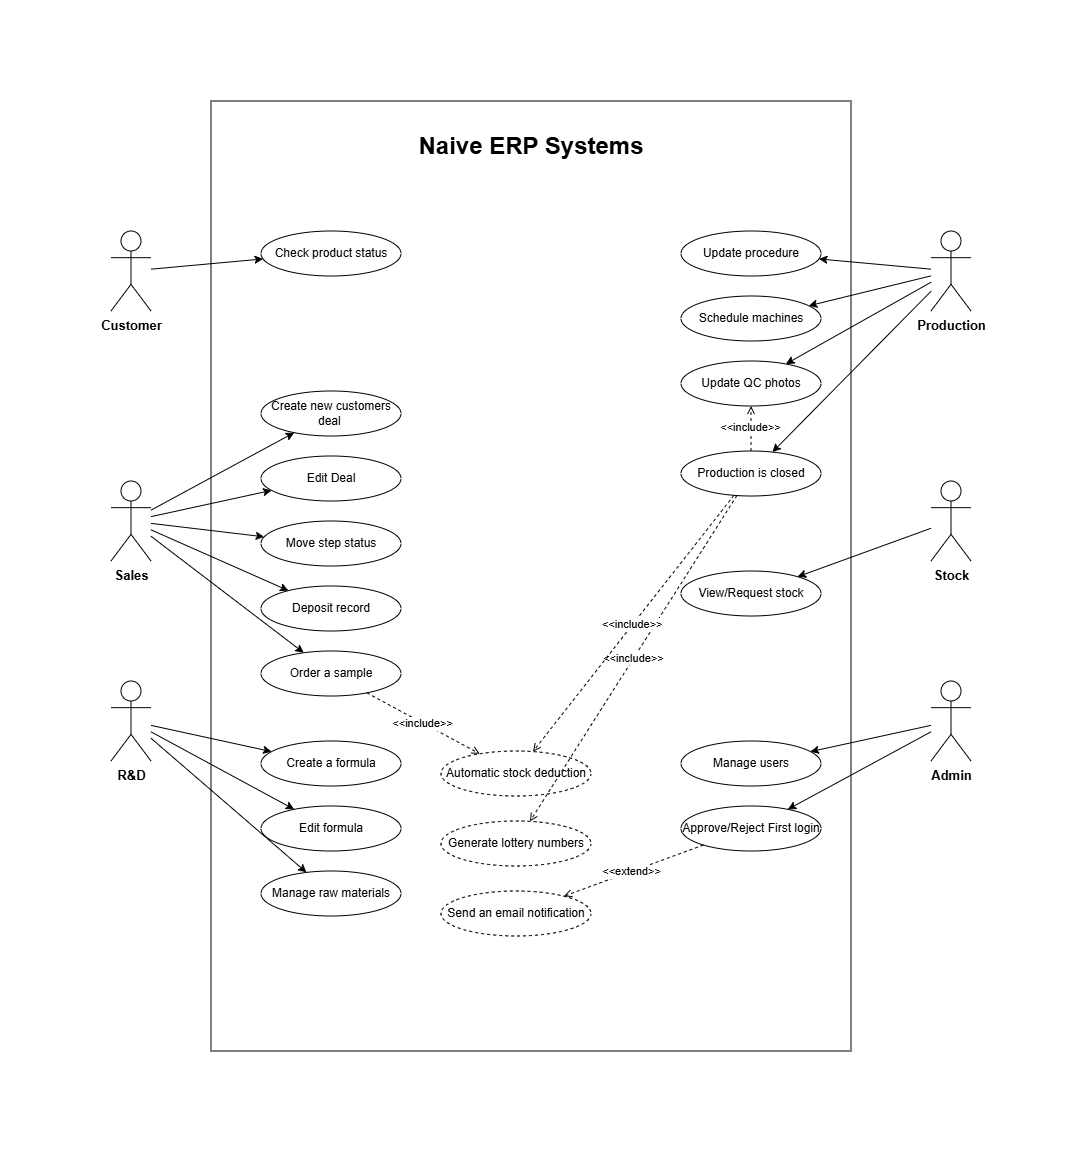

The diagram above was exported from draw.io. Its source (the exported page's mxGraphModel, read from the mxfile embedded in the PNG):
<mxGraphModel dx="4120" dy="2248" grid="1" gridSize="10" guides="1" tooltips="1" connect="1" arrows="1" fold="1" page="1" pageScale="1" pageWidth="1600" pageHeight="900" math="0" shadow="0">
  <root>
    <mxCell id="0" />
    <mxCell id="1" parent="0" />
    <mxCell id="SVaiyuL1_Bn9nzd3A-Cn-1" parent="1" style="rounded=0;whiteSpace=wrap;html=1;strokeColor=#000000;" value="" vertex="1">
      <mxGeometry height="950" width="640" x="450" y="70" as="geometry" />
    </mxCell>
    <mxCell id="a1" parent="1" style="shape=umlActor;verticalLabelPosition=bottom;verticalAlign=top;html=1;fontStyle=1;fontSize=13;strokeColor=#000000;" value="Customer" vertex="1">
      <mxGeometry height="80" width="40" x="350" y="200" as="geometry" />
    </mxCell>
    <mxCell id="a2" parent="1" style="shape=umlActor;verticalLabelPosition=bottom;verticalAlign=top;html=1;fontStyle=1;fontSize=13;strokeColor=#000000;" value="Sales" vertex="1">
      <mxGeometry height="80" width="40" x="350" y="450" as="geometry" />
    </mxCell>
    <mxCell id="a3" parent="1" style="shape=umlActor;verticalLabelPosition=bottom;verticalAlign=top;html=1;fontStyle=1;fontSize=13;strokeColor=#000000;" value="R&amp;D" vertex="1">
      <mxGeometry height="80" width="40" x="350" y="650" as="geometry" />
    </mxCell>
    <mxCell id="a4" parent="1" style="shape=umlActor;verticalLabelPosition=bottom;verticalAlign=top;html=1;fontStyle=1;fontSize=13;strokeColor=#000000;" value="Production" vertex="1">
      <mxGeometry height="80" width="40" x="1170" y="200" as="geometry" />
    </mxCell>
    <mxCell id="a5" parent="1" style="shape=umlActor;verticalLabelPosition=bottom;verticalAlign=top;html=1;fontStyle=1;fontSize=13;strokeColor=#000000;" value="Stock" vertex="1">
      <mxGeometry height="80" width="40" x="1170" y="450" as="geometry" />
    </mxCell>
    <mxCell id="a6" parent="1" style="shape=umlActor;verticalLabelPosition=bottom;verticalAlign=top;html=1;fontStyle=1;fontSize=13;strokeColor=#000000;" value="Admin" vertex="1">
      <mxGeometry height="80" width="40" x="1170" y="650" as="geometry" />
    </mxCell>
    <mxCell id="e1" edge="1" parent="1" source="a1" style="endArrow=classic;strokeColor=#000000;" target="uc1">
      <mxGeometry relative="1" as="geometry" />
    </mxCell>
    <mxCell id="e3" edge="1" parent="1" source="a2" style="endArrow=classic;strokeColor=#000000;" target="uc3">
      <mxGeometry relative="1" as="geometry" />
    </mxCell>
    <mxCell id="e4" edge="1" parent="1" source="a2" style="endArrow=classic;strokeColor=#000000;" target="uc4">
      <mxGeometry relative="1" as="geometry" />
    </mxCell>
    <mxCell id="e5" edge="1" parent="1" source="a2" style="endArrow=classic;strokeColor=#000000;" target="uc5">
      <mxGeometry relative="1" as="geometry" />
    </mxCell>
    <mxCell id="e6" edge="1" parent="1" source="a2" style="endArrow=classic;strokeColor=#000000;" target="uc6">
      <mxGeometry relative="1" as="geometry" />
    </mxCell>
    <mxCell id="e7" edge="1" parent="1" source="a2" style="endArrow=classic;strokeColor=#000000;" target="uc7">
      <mxGeometry relative="1" as="geometry" />
    </mxCell>
    <mxCell id="e8" edge="1" parent="1" source="a3" style="endArrow=classic;strokeColor=#000000;" target="uc8">
      <mxGeometry relative="1" as="geometry" />
    </mxCell>
    <mxCell id="e9" edge="1" parent="1" source="a3" style="endArrow=classic;strokeColor=#000000;" target="uc9">
      <mxGeometry relative="1" as="geometry" />
    </mxCell>
    <mxCell id="e10" edge="1" parent="1" source="a3" style="endArrow=classic;strokeColor=#000000;" target="uc10">
      <mxGeometry relative="1" as="geometry" />
    </mxCell>
    <mxCell id="e11" edge="1" parent="1" source="a4" style="endArrow=classic;strokeColor=#000000;" target="uc11">
      <mxGeometry relative="1" as="geometry" />
    </mxCell>
    <mxCell id="e12" edge="1" parent="1" source="a4" style="endArrow=classic;strokeColor=#000000;" target="uc12">
      <mxGeometry relative="1" as="geometry" />
    </mxCell>
    <mxCell id="e13" edge="1" parent="1" source="a4" style="endArrow=classic;strokeColor=#000000;" target="uc13">
      <mxGeometry relative="1" as="geometry" />
    </mxCell>
    <mxCell id="e14" edge="1" parent="1" source="a4" style="endArrow=classic;strokeColor=#000000;" target="uc14">
      <mxGeometry relative="1" as="geometry" />
    </mxCell>
    <mxCell id="e15" edge="1" parent="1" source="a5" style="endArrow=classic;strokeColor=#000000;" target="uc15">
      <mxGeometry relative="1" as="geometry" />
    </mxCell>
    <mxCell id="e17" edge="1" parent="1" source="a6" style="endArrow=classic;strokeColor=#000000;" target="uc17">
      <mxGeometry relative="1" as="geometry" />
    </mxCell>
    <mxCell id="e18" edge="1" parent="1" source="a6" style="endArrow=classic;strokeColor=#000000;" target="uc18">
      <mxGeometry relative="1" as="geometry" />
    </mxCell>
    <mxCell id="uc1" parent="1" style="ellipse;whiteSpace=wrap;html=1;fillColor=#FFFFFF;strokeColor=#000000;" value="Check product status" vertex="1">
      <mxGeometry height="45" width="140" x="500" y="200" as="geometry" />
    </mxCell>
    <mxCell id="uc3" parent="1" style="ellipse;whiteSpace=wrap;html=1;fillColor=#FFFFFF;strokeColor=#000000;" value="Create new customers deal&amp;nbsp;" vertex="1">
      <mxGeometry height="45" width="140" x="500" y="360" as="geometry" />
    </mxCell>
    <mxCell id="uc4" parent="1" style="ellipse;whiteSpace=wrap;html=1;fillColor=#FFFFFF;strokeColor=#000000;" value="Edit Deal" vertex="1">
      <mxGeometry height="45" width="140" x="500" y="425" as="geometry" />
    </mxCell>
    <mxCell id="uc5" parent="1" style="ellipse;whiteSpace=wrap;html=1;fillColor=#FFFFFF;strokeColor=#000000;" value="Move step status" vertex="1">
      <mxGeometry height="45" width="140" x="500" y="490" as="geometry" />
    </mxCell>
    <mxCell id="uc6" parent="1" style="ellipse;whiteSpace=wrap;html=1;fillColor=#FFFFFF;strokeColor=#000000;" value="Deposit record" vertex="1">
      <mxGeometry height="45" width="140" x="500" y="555" as="geometry" />
    </mxCell>
    <mxCell id="uc7" parent="1" style="ellipse;whiteSpace=wrap;html=1;fillColor=#FFFFFF;strokeColor=#000000;fontStyle=1;" value="&lt;span style=&quot;font-weight: normal;&quot;&gt;Order a sample&lt;/span&gt;" vertex="1">
      <mxGeometry height="45" width="140" x="500" y="620" as="geometry" />
    </mxCell>
    <mxCell id="uc8" parent="1" style="ellipse;whiteSpace=wrap;html=1;fillColor=#FFFFFF;strokeColor=#000000;" value="Create a formula" vertex="1">
      <mxGeometry height="45" width="140" x="500" y="710" as="geometry" />
    </mxCell>
    <mxCell id="uc9" parent="1" style="ellipse;whiteSpace=wrap;html=1;fillColor=#FFFFFF;strokeColor=#000000;" value="Edit formula" vertex="1">
      <mxGeometry height="45" width="140" x="500" y="775" as="geometry" />
    </mxCell>
    <mxCell id="uc10" parent="1" style="ellipse;whiteSpace=wrap;html=1;fillColor=#FFFFFF;strokeColor=#000000;" value="Manage raw materials" vertex="1">
      <mxGeometry height="45" width="140" x="500" y="840" as="geometry" />
    </mxCell>
    <mxCell id="uc11" parent="1" style="ellipse;whiteSpace=wrap;html=1;fillColor=#FFFFFF;strokeColor=#000000;" value="Update procedure" vertex="1">
      <mxGeometry height="45" width="140" x="920" y="200" as="geometry" />
    </mxCell>
    <mxCell id="uc12" parent="1" style="ellipse;whiteSpace=wrap;html=1;fillColor=#FFFFFF;strokeColor=#000000;" value="Schedule machines" vertex="1">
      <mxGeometry height="45" width="140" x="920" y="265" as="geometry" />
    </mxCell>
    <mxCell id="uc13" parent="1" style="ellipse;whiteSpace=wrap;html=1;fillColor=#FFFFFF;strokeColor=#000000;" value="Update QC photos" vertex="1">
      <mxGeometry height="45" width="140" x="920" y="330" as="geometry" />
    </mxCell>
    <mxCell id="uc14" parent="1" style="ellipse;whiteSpace=wrap;html=1;fillColor=#FFFFFF;strokeColor=#000000;fontStyle=1;" value="&lt;span style=&quot;font-weight: normal;&quot;&gt;Production is closed&lt;/span&gt;" vertex="1">
      <mxGeometry height="45" width="140" x="920" y="420" as="geometry" />
    </mxCell>
    <mxCell id="uc15" parent="1" style="ellipse;whiteSpace=wrap;html=1;fillColor=#FFFFFF;strokeColor=#000000;" value="View/Request stock" vertex="1">
      <mxGeometry height="45" width="140" x="920" y="540" as="geometry" />
    </mxCell>
    <mxCell id="uc17" parent="1" style="ellipse;whiteSpace=wrap;html=1;fillColor=#FFFFFF;strokeColor=#000000;" value="Manage users" vertex="1">
      <mxGeometry height="45" width="140" x="920" y="710" as="geometry" />
    </mxCell>
    <mxCell id="uc18" parent="1" style="ellipse;whiteSpace=wrap;html=1;fillColor=#FFFFFF;strokeColor=#000000;fontStyle=1;" value="&lt;span style=&quot;font-weight: normal;&quot;&gt;Approve/Reject First login&lt;/span&gt;" vertex="1">
      <mxGeometry height="45" width="140" x="920" y="775" as="geometry" />
    </mxCell>
    <mxCell id="uc19" parent="1" style="ellipse;whiteSpace=wrap;html=1;dashed=1;fillColor=#FFFFFF;strokeColor=#000000;" value="Automatic stock deduction" vertex="1">
      <mxGeometry height="45" width="150" x="680" y="720" as="geometry" />
    </mxCell>
    <mxCell id="uc20" parent="1" style="ellipse;whiteSpace=wrap;html=1;dashed=1;fillColor=#FFFFFF;strokeColor=#000000;" value="Generate lottery numbers" vertex="1">
      <mxGeometry height="45" width="150" x="680" y="790" as="geometry" />
    </mxCell>
    <mxCell id="uc21" parent="1" style="ellipse;whiteSpace=wrap;html=1;dashed=1;fillColor=#FFFFFF;strokeColor=#000000;" value="Send an email notification" vertex="1">
      <mxGeometry height="45" width="150" x="680" y="860" as="geometry" />
    </mxCell>
    <mxCell id="inc1" edge="1" parent="1" source="uc7" style="endArrow=open;dashed=1;fontSize=11;fontColor=#000000;strokeColor=#000000;" target="uc19" value="&lt;&lt;include&gt;&gt;">
      <mxGeometry relative="1" as="geometry" />
    </mxCell>
    <mxCell id="inc2" edge="1" parent="1" source="uc14" style="endArrow=open;dashed=1;fontSize=11;fontColor=#000000;strokeColor=#000000;" target="uc13" value="&lt;&lt;include&gt;&gt;">
      <mxGeometry relative="1" as="geometry" />
    </mxCell>
    <mxCell id="inc3" edge="1" parent="1" source="uc14" style="endArrow=open;dashed=1;fontSize=11;fontColor=#000000;strokeColor=#000000;" target="uc20" value="&lt;&lt;include&gt;&gt;">
      <mxGeometry relative="1" as="geometry" />
    </mxCell>
    <mxCell id="inc4" edge="1" parent="1" source="uc14" style="endArrow=open;dashed=1;fontSize=11;fontColor=#000000;strokeColor=#000000;" target="uc19" value="&lt;&lt;include&gt;&gt;">
      <mxGeometry relative="1" as="geometry" />
    </mxCell>
    <mxCell id="ext1" edge="1" parent="1" source="uc18" style="endArrow=open;dashed=1;fontSize=11;fontColor=#000000;strokeColor=#000000;" target="uc21" value="&lt;&lt;extend&gt;&gt;">
      <mxGeometry relative="1" as="geometry" />
    </mxCell>
    <mxCell id="SVaiyuL1_Bn9nzd3A-Cn-3" parent="1" style="text;html=1;whiteSpace=wrap;strokeColor=none;fillColor=none;align=center;verticalAlign=middle;rounded=0;" value="&lt;b&gt;&lt;font style=&quot;font-size: 24px;&quot;&gt;Naive ERP Systems&lt;/font&gt;&lt;/b&gt;" vertex="1">
      <mxGeometry height="30" width="250" x="645" y="100" as="geometry" />
    </mxCell>
  </root>
</mxGraphModel>